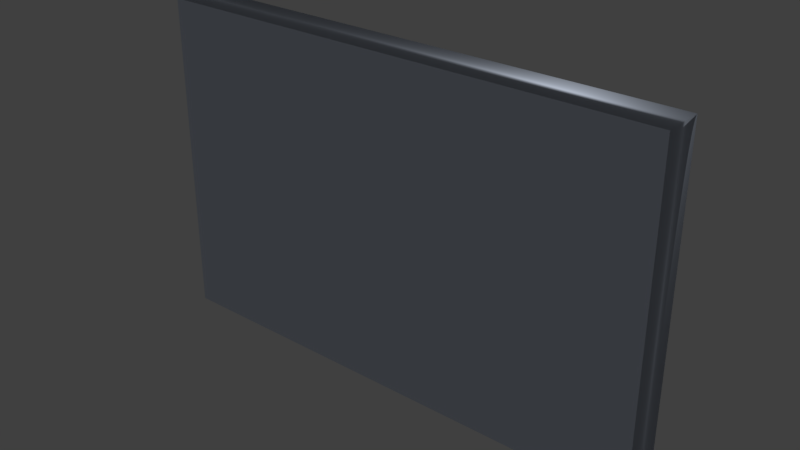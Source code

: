 # Source: control_panel.blend  (saved by Blender 2.79.0; exported with 4.5.12 LTS)
import bpy
from mathutils import Matrix  # noqa: F401  (used for matrix-valued properties, if any)

bpy.ops.wm.read_factory_settings(use_empty=True)
scene = bpy.context.scene
scene.name = 'Scene'

# ---- collections
col_collection_1 = bpy.data.collections.new('Collection 1'); scene.collection.children.link(col_collection_1)

# ---- materials (node trees are filled in below, after node groups)
mat_panel_glass = bpy.data.materials.new('Panel Glass')
mat_panel_glass.alpha_threshold = 0.0
mat_panel_glass.use_transparent_shadow = False
mat_panel_glass.diffuse_color = (0.7373, 0.8151, 0.9625, 1.0)
mat_panel_glass.roughness = 0.5
mat_panel_glass.specular_intensity = 0.0
mat_panel_glass.line_color = (0.0, 0.0, 0.0, 1.0)

# ---- material node trees

# ---- world
world_world = bpy.data.worlds.new('World'); scene.world = world_world
world_world.color = (0.05088, 0.05088, 0.05088)
world_world.use_sun_shadow = False
world_world.sun_shadow_jitter_overblur = 0.0
world_world.cycles.sampling_method = 'MANUAL'

# ---- lights
light_lamp = bpy.data.lights.new('Lamp', 'POINT')
light_lamp.transmission_factor = 0.0
light_lamp.cutoff_distance = 30.0
light_lamp.energy = 100.0
light_lamp.shadow_buffer_clip_start = 1.001
light_lamp.shadow_soft_size = 0.1
light_lamp.shadow_maximum_resolution = 0.006
light_lamp.use_absolute_resolution = True

# ---- meshes
me_cube = bpy.data.meshes.new('Cube')
me_cube.from_pydata([(1.0, 1.0, -1.0), (1.0, -1.0, -1.0), (-1.0, -1.0, -1.0), (-1.0, 1.0, -1.0), (1.0, 1.0, 1.0), (1.0, -1.0, 1.0), (-1.0, -1.0, 1.0), (-1.0, 1.0, 1.0)], [], [(0, 1, 2, 3), (4, 7, 6, 5), (0, 4, 5, 1), (1, 5, 6, 2), (2, 6, 7, 3), (4, 0, 3, 7)])
me_cube.polygons.foreach_set('use_smooth', [True] * 6)
me_cube.materials.append(mat_panel_glass)
me_cube.use_remesh_preserve_volume = False
me_cube.use_remesh_preserve_attributes = False
me_cube.use_mirror_vertex_groups = False
me_cube.update()

# ---- objects
ob_panel = bpy.data.objects.new('Panel', me_cube)
ob_lamp = bpy.data.objects.new('Lamp', light_lamp)

# ---- transforms, parenting, visibility, modifiers, constraints
ob_panel.location = (0.0, 0.0, 0.0)
ob_panel.scale = (6.272, 0.5, 4.021)
ob_panel.lock_rotations_4d = False
ob_panel.empty_display_type = 'ARROWS'
ob_panel.lineart.crease_threshold = 0.0
ob_lamp.location = (4.076, 1.005, 5.904)
ob_lamp.rotation_euler = (0.6503, 0.05522, 1.866)
ob_lamp.lock_rotations_4d = False
ob_lamp.empty_display_type = 'ARROWS'
ob_lamp.color = (0.0, 0.0, 0.0, 0.0)
ob_lamp.lineart.crease_threshold = 0.0

# ---- collection membership
col_collection_1.objects.link(ob_panel)
col_collection_1.objects.link(ob_lamp)

# ---- scene / render settings (as saved in the file)
scene.frame_start = 1; scene.frame_end = 250; scene.frame_set(1)
scene.render.engine = 'BLENDER_EEVEE_NEXT'
scene.render.resolution_percentage = 50
scene.render.dither_intensity = 0.0
scene.cycles.use_denoising = False
scene.cycles.samples = 128
scene.cycles.sampling_pattern = 'TABULATED_SOBOL'
scene.cycles.use_adaptive_sampling = False
scene.cycles.use_light_tree = False
scene.cycles.blur_glossy = 0.0
scene.cycles.sample_clamp_indirect = 0.0
scene.view_settings.view_transform = 'Standard'
bpy.context.view_layer.update()

# ---- added for rendering (the .blend has no active camera): camera
cam_auto = bpy.data.cameras.new('AutoCamera')
cam_auto.lens = 50.0
cam_auto.sensor_width = 36.0
cam_auto.clip_end = 1000.0
ob_auto_camera = bpy.data.objects.new('AutoCamera', cam_auto)
scene.collection.objects.link(ob_auto_camera)
ob_auto_camera.location = (13.818, -16.5815, 11.0544)
ob_auto_camera.rotation_euler = (1.09748, -7.21219e-08, 0.694738)
scene.camera = ob_auto_camera
bpy.context.view_layer.update()
